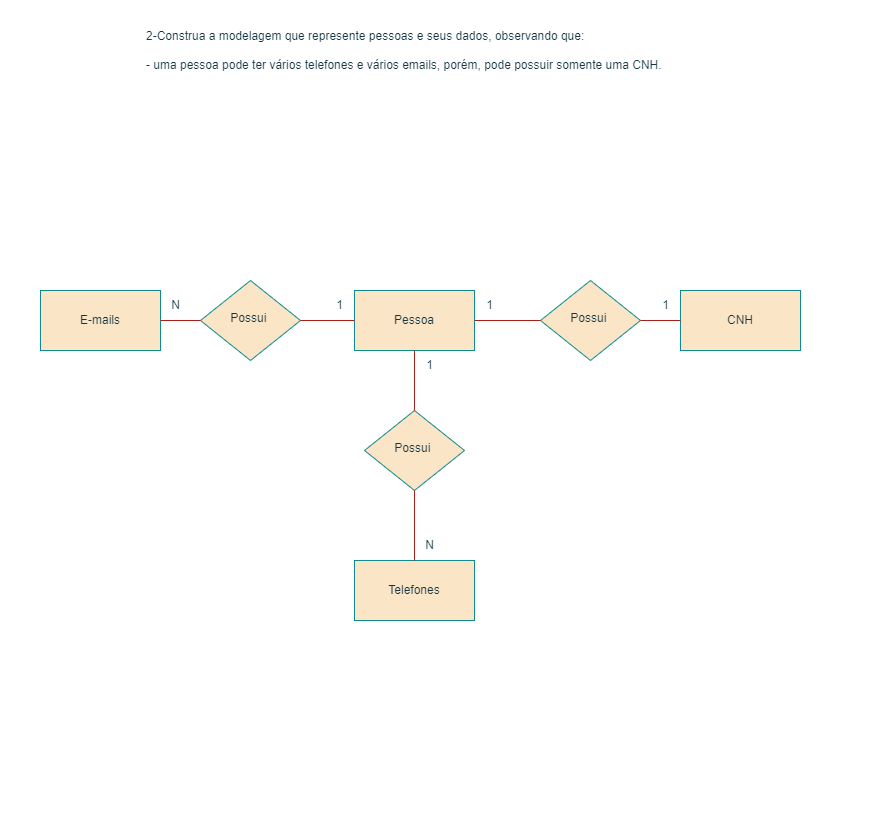

The diagram above was exported from draw.io. Its source (the exported page's mxGraphModel, read from the mxfile embedded in the PNG):
<mxGraphModel dx="1050" dy="483" grid="1" gridSize="10" guides="1" tooltips="1" connect="1" arrows="1" fold="1" page="1" pageScale="1" pageWidth="291" pageHeight="413" math="0" shadow="0">
  <root>
    <mxCell id="WIyWlLk6GJQsqaUBKTNV-0" />
    <mxCell id="WIyWlLk6GJQsqaUBKTNV-1" parent="WIyWlLk6GJQsqaUBKTNV-0" />
    <mxCell id="WIyWlLk6GJQsqaUBKTNV-6" value="Possui&amp;nbsp;" style="rhombus;whiteSpace=wrap;html=1;shadow=0;fontFamily=Helvetica;fontSize=12;align=center;strokeWidth=1;spacing=6;spacingTop=-4;rounded=0;labelBackgroundColor=none;fillColor=#FAE5C7;strokeColor=#0F8B8D;fontColor=#143642;" parent="WIyWlLk6GJQsqaUBKTNV-1" vertex="1">
      <mxGeometry x="540" y="280" width="100" height="80" as="geometry" />
    </mxCell>
    <mxCell id="POBfcUkBsvV8UPlY4-i7-0" value=" E-mails" style="rounded=0;whiteSpace=wrap;html=1;strokeColor=#0F8B8D;fontColor=#143642;fillColor=#FAE5C7;labelBackgroundColor=none;" parent="WIyWlLk6GJQsqaUBKTNV-1" vertex="1">
      <mxGeometry x="40" y="290" width="120" height="60" as="geometry" />
    </mxCell>
    <mxCell id="POBfcUkBsvV8UPlY4-i7-2" value="CNH" style="rounded=0;whiteSpace=wrap;html=1;strokeColor=#0F8B8D;fontColor=#143642;fillColor=#FAE5C7;labelBackgroundColor=none;" parent="WIyWlLk6GJQsqaUBKTNV-1" vertex="1">
      <mxGeometry x="680" y="290" width="120" height="60" as="geometry" />
    </mxCell>
    <mxCell id="POBfcUkBsvV8UPlY4-i7-3" value="&lt;div&gt;2-Construa a modelagem que represente pessoas e seus dados, observando que:&lt;/div&gt;&lt;div&gt;&lt;br&gt;&lt;/div&gt;&lt;div&gt;- uma pessoa pode ter vários telefones e vários emails, porém, pode possuir somente uma CNH.&lt;/div&gt;" style="text;html=1;align=left;verticalAlign=middle;resizable=0;points=[];autosize=1;strokeColor=none;fillColor=none;fontColor=#143642;labelBackgroundColor=none;" parent="WIyWlLk6GJQsqaUBKTNV-1" vertex="1">
      <mxGeometry x="144" y="20" width="540" height="60" as="geometry" />
    </mxCell>
    <mxCell id="POBfcUkBsvV8UPlY4-i7-8" value="1" style="text;html=1;align=center;verticalAlign=middle;resizable=0;points=[];autosize=1;strokeColor=none;fillColor=none;fontColor=#143642;labelBackgroundColor=none;" parent="WIyWlLk6GJQsqaUBKTNV-1" vertex="1">
      <mxGeometry x="650" y="290" width="30" height="30" as="geometry" />
    </mxCell>
    <mxCell id="POBfcUkBsvV8UPlY4-i7-9" value="N" style="text;html=1;align=center;verticalAlign=middle;resizable=0;points=[];autosize=1;strokeColor=none;fillColor=none;fontColor=#143642;labelBackgroundColor=none;" parent="WIyWlLk6GJQsqaUBKTNV-1" vertex="1">
      <mxGeometry x="160" y="290" width="30" height="30" as="geometry" />
    </mxCell>
    <mxCell id="zAKUYkVe4AKFvkZDwYAf-0" value="Pessoa" style="rounded=0;whiteSpace=wrap;html=1;strokeColor=#0F8B8D;fontColor=#143642;fillColor=#FAE5C7;labelBackgroundColor=none;" parent="WIyWlLk6GJQsqaUBKTNV-1" vertex="1">
      <mxGeometry x="354" y="290" width="120" height="60" as="geometry" />
    </mxCell>
    <mxCell id="zAKUYkVe4AKFvkZDwYAf-1" value="Possui&amp;nbsp;" style="rhombus;whiteSpace=wrap;html=1;shadow=0;fontFamily=Helvetica;fontSize=12;align=center;strokeWidth=1;spacing=6;spacingTop=-4;rounded=0;labelBackgroundColor=none;fillColor=#FAE5C7;strokeColor=#0F8B8D;fontColor=#143642;" parent="WIyWlLk6GJQsqaUBKTNV-1" vertex="1">
      <mxGeometry x="200" y="280" width="100" height="80" as="geometry" />
    </mxCell>
    <mxCell id="zAKUYkVe4AKFvkZDwYAf-2" value="" style="endArrow=none;html=1;rounded=0;entryX=0;entryY=0.5;entryDx=0;entryDy=0;labelBackgroundColor=none;strokeColor=#A8201A;fontColor=default;" parent="WIyWlLk6GJQsqaUBKTNV-1" target="zAKUYkVe4AKFvkZDwYAf-1" edge="1">
      <mxGeometry width="50" height="50" relative="1" as="geometry">
        <mxPoint x="160" y="320" as="sourcePoint" />
        <mxPoint x="210" y="270" as="targetPoint" />
      </mxGeometry>
    </mxCell>
    <mxCell id="zAKUYkVe4AKFvkZDwYAf-3" value="Telefones" style="rounded=0;whiteSpace=wrap;html=1;strokeColor=#0F8B8D;fontColor=#143642;fillColor=#FAE5C7;labelBackgroundColor=none;" parent="WIyWlLk6GJQsqaUBKTNV-1" vertex="1">
      <mxGeometry x="354" y="560" width="120" height="60" as="geometry" />
    </mxCell>
    <mxCell id="zAKUYkVe4AKFvkZDwYAf-4" value="Possui&amp;nbsp;" style="rhombus;whiteSpace=wrap;html=1;shadow=0;fontFamily=Helvetica;fontSize=12;align=center;strokeWidth=1;spacing=6;spacingTop=-4;rounded=0;labelBackgroundColor=none;fillColor=#FAE5C7;strokeColor=#0F8B8D;fontColor=#143642;" parent="WIyWlLk6GJQsqaUBKTNV-1" vertex="1">
      <mxGeometry x="364" y="410" width="100" height="80" as="geometry" />
    </mxCell>
    <mxCell id="zAKUYkVe4AKFvkZDwYAf-5" value="" style="endArrow=none;html=1;rounded=0;exitX=1;exitY=0.5;exitDx=0;exitDy=0;labelBackgroundColor=none;strokeColor=#A8201A;fontColor=default;" parent="WIyWlLk6GJQsqaUBKTNV-1" source="zAKUYkVe4AKFvkZDwYAf-1" target="zAKUYkVe4AKFvkZDwYAf-0" edge="1">
      <mxGeometry width="50" height="50" relative="1" as="geometry">
        <mxPoint x="390" y="360" as="sourcePoint" />
        <mxPoint x="440" y="310" as="targetPoint" />
      </mxGeometry>
    </mxCell>
    <mxCell id="zAKUYkVe4AKFvkZDwYAf-6" value="" style="endArrow=none;html=1;rounded=0;entryX=0;entryY=0.5;entryDx=0;entryDy=0;exitX=1;exitY=0.5;exitDx=0;exitDy=0;labelBackgroundColor=none;strokeColor=#A8201A;fontColor=default;" parent="WIyWlLk6GJQsqaUBKTNV-1" source="zAKUYkVe4AKFvkZDwYAf-0" target="WIyWlLk6GJQsqaUBKTNV-6" edge="1">
      <mxGeometry width="50" height="50" relative="1" as="geometry">
        <mxPoint x="390" y="360" as="sourcePoint" />
        <mxPoint x="440" y="310" as="targetPoint" />
      </mxGeometry>
    </mxCell>
    <mxCell id="zAKUYkVe4AKFvkZDwYAf-7" value="" style="endArrow=none;html=1;rounded=0;exitX=1;exitY=0.5;exitDx=0;exitDy=0;entryX=0;entryY=0.5;entryDx=0;entryDy=0;labelBackgroundColor=none;strokeColor=#A8201A;fontColor=default;" parent="WIyWlLk6GJQsqaUBKTNV-1" source="WIyWlLk6GJQsqaUBKTNV-6" target="POBfcUkBsvV8UPlY4-i7-2" edge="1">
      <mxGeometry width="50" height="50" relative="1" as="geometry">
        <mxPoint x="390" y="360" as="sourcePoint" />
        <mxPoint x="440" y="310" as="targetPoint" />
      </mxGeometry>
    </mxCell>
    <mxCell id="zAKUYkVe4AKFvkZDwYAf-8" value="" style="endArrow=none;html=1;rounded=0;entryX=0.5;entryY=1;entryDx=0;entryDy=0;exitX=0.5;exitY=0;exitDx=0;exitDy=0;labelBackgroundColor=none;strokeColor=#A8201A;fontColor=default;" parent="WIyWlLk6GJQsqaUBKTNV-1" source="zAKUYkVe4AKFvkZDwYAf-4" target="zAKUYkVe4AKFvkZDwYAf-0" edge="1">
      <mxGeometry width="50" height="50" relative="1" as="geometry">
        <mxPoint x="390" y="460" as="sourcePoint" />
        <mxPoint x="440" y="410" as="targetPoint" />
      </mxGeometry>
    </mxCell>
    <mxCell id="zAKUYkVe4AKFvkZDwYAf-9" value="" style="endArrow=none;html=1;rounded=0;exitX=0.5;exitY=0;exitDx=0;exitDy=0;entryX=0.5;entryY=1;entryDx=0;entryDy=0;labelBackgroundColor=none;strokeColor=#A8201A;fontColor=default;" parent="WIyWlLk6GJQsqaUBKTNV-1" source="zAKUYkVe4AKFvkZDwYAf-3" target="zAKUYkVe4AKFvkZDwYAf-4" edge="1">
      <mxGeometry width="50" height="50" relative="1" as="geometry">
        <mxPoint x="390" y="460" as="sourcePoint" />
        <mxPoint x="440" y="410" as="targetPoint" />
      </mxGeometry>
    </mxCell>
    <mxCell id="zAKUYkVe4AKFvkZDwYAf-10" value="1" style="text;html=1;align=center;verticalAlign=middle;resizable=0;points=[];autosize=1;strokeColor=none;fillColor=none;fontColor=#143642;labelBackgroundColor=none;" parent="WIyWlLk6GJQsqaUBKTNV-1" vertex="1">
      <mxGeometry x="474" y="290" width="30" height="30" as="geometry" />
    </mxCell>
    <mxCell id="zAKUYkVe4AKFvkZDwYAf-11" value="1" style="text;html=1;align=center;verticalAlign=middle;resizable=0;points=[];autosize=1;strokeColor=none;fillColor=none;fontColor=#143642;labelBackgroundColor=none;" parent="WIyWlLk6GJQsqaUBKTNV-1" vertex="1">
      <mxGeometry x="324" y="290" width="30" height="30" as="geometry" />
    </mxCell>
    <mxCell id="zAKUYkVe4AKFvkZDwYAf-12" value="N" style="text;html=1;align=center;verticalAlign=middle;resizable=0;points=[];autosize=1;strokeColor=none;fillColor=none;fontColor=#143642;labelBackgroundColor=none;" parent="WIyWlLk6GJQsqaUBKTNV-1" vertex="1">
      <mxGeometry x="414" y="530" width="30" height="30" as="geometry" />
    </mxCell>
    <mxCell id="zAKUYkVe4AKFvkZDwYAf-13" value="1" style="text;html=1;align=center;verticalAlign=middle;resizable=0;points=[];autosize=1;strokeColor=none;fillColor=none;fontColor=#143642;labelBackgroundColor=none;" parent="WIyWlLk6GJQsqaUBKTNV-1" vertex="1">
      <mxGeometry x="414" y="350" width="30" height="30" as="geometry" />
    </mxCell>
  </root>
</mxGraphModel>